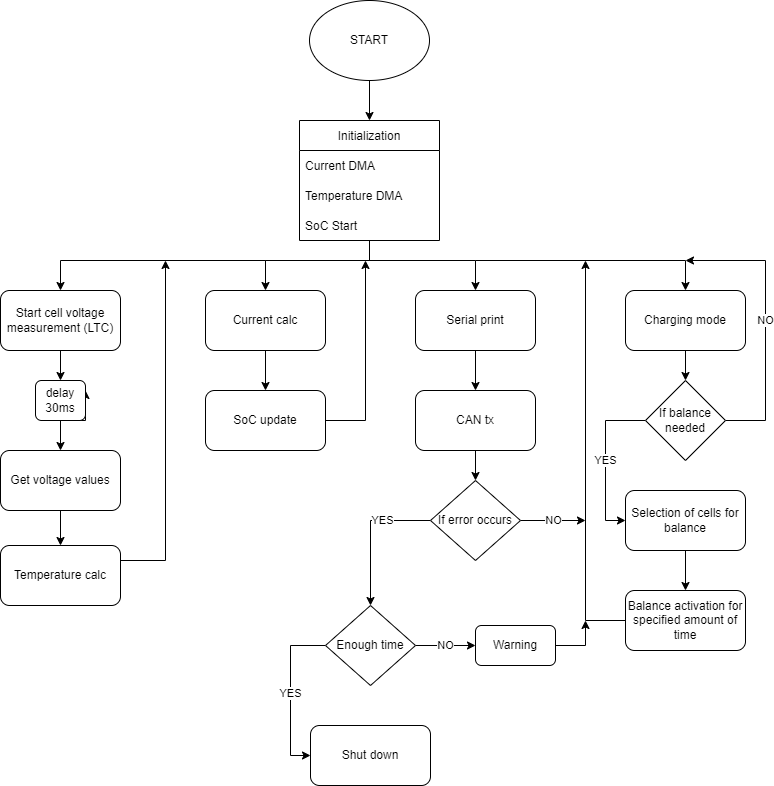

The diagram above was exported from draw.io. Its source (the exported page's mxGraphModel, read from the mxfile embedded in the PNG):
<mxGraphModel dx="2022" dy="1124" grid="1" gridSize="10" guides="1" tooltips="1" connect="1" arrows="1" fold="1" page="1" pageScale="1" pageWidth="827" pageHeight="1169" background="#ffffff" math="0" shadow="0">
  <root>
    <mxCell id="0" />
    <mxCell id="1" parent="0" />
    <mxCell id="syuyXqFdTdL98n0Ix1ju-55" style="edgeStyle=orthogonalEdgeStyle;rounded=0;orthogonalLoop=1;jettySize=auto;html=1;exitX=0.5;exitY=1;exitDx=0;exitDy=0;entryX=0.5;entryY=0;entryDx=0;entryDy=0;" edge="1" parent="1" source="syuyXqFdTdL98n0Ix1ju-1" target="syuyXqFdTdL98n0Ix1ju-50">
      <mxGeometry relative="1" as="geometry" />
    </mxCell>
    <mxCell id="syuyXqFdTdL98n0Ix1ju-1" value="START" style="ellipse;whiteSpace=wrap;html=1;" vertex="1" parent="1">
      <mxGeometry x="354" y="70" width="120" height="80" as="geometry" />
    </mxCell>
    <mxCell id="syuyXqFdTdL98n0Ix1ju-40" style="edgeStyle=orthogonalEdgeStyle;rounded=0;orthogonalLoop=1;jettySize=auto;html=1;" edge="1" parent="1" source="syuyXqFdTdL98n0Ix1ju-2" target="syuyXqFdTdL98n0Ix1ju-5">
      <mxGeometry relative="1" as="geometry" />
    </mxCell>
    <mxCell id="syuyXqFdTdL98n0Ix1ju-2" value="Start cell voltage measurement (LTC)" style="rounded=1;whiteSpace=wrap;html=1;" vertex="1" parent="1">
      <mxGeometry x="45" y="360" width="120" height="60" as="geometry" />
    </mxCell>
    <mxCell id="syuyXqFdTdL98n0Ix1ju-38" style="edgeStyle=orthogonalEdgeStyle;rounded=0;orthogonalLoop=1;jettySize=auto;html=1;entryX=0.5;entryY=0;entryDx=0;entryDy=0;" edge="1" parent="1" source="syuyXqFdTdL98n0Ix1ju-3" target="syuyXqFdTdL98n0Ix1ju-15">
      <mxGeometry relative="1" as="geometry" />
    </mxCell>
    <mxCell id="syuyXqFdTdL98n0Ix1ju-3" value="Current calc" style="rounded=1;whiteSpace=wrap;html=1;" vertex="1" parent="1">
      <mxGeometry x="250" y="360" width="120" height="60" as="geometry" />
    </mxCell>
    <mxCell id="syuyXqFdTdL98n0Ix1ju-13" style="edgeStyle=orthogonalEdgeStyle;rounded=0;orthogonalLoop=1;jettySize=auto;html=1;exitX=0.5;exitY=1;exitDx=0;exitDy=0;" edge="1" parent="1" source="syuyXqFdTdL98n0Ix1ju-5">
      <mxGeometry relative="1" as="geometry">
        <mxPoint x="130" y="460" as="targetPoint" />
      </mxGeometry>
    </mxCell>
    <mxCell id="syuyXqFdTdL98n0Ix1ju-41" style="edgeStyle=orthogonalEdgeStyle;rounded=0;orthogonalLoop=1;jettySize=auto;html=1;" edge="1" parent="1" source="syuyXqFdTdL98n0Ix1ju-5" target="syuyXqFdTdL98n0Ix1ju-6">
      <mxGeometry relative="1" as="geometry" />
    </mxCell>
    <mxCell id="syuyXqFdTdL98n0Ix1ju-5" value="delay 30ms" style="rounded=1;whiteSpace=wrap;html=1;" vertex="1" parent="1">
      <mxGeometry x="80" y="450" width="50" height="40" as="geometry" />
    </mxCell>
    <mxCell id="syuyXqFdTdL98n0Ix1ju-42" style="edgeStyle=orthogonalEdgeStyle;rounded=0;orthogonalLoop=1;jettySize=auto;html=1;" edge="1" parent="1" source="syuyXqFdTdL98n0Ix1ju-6" target="syuyXqFdTdL98n0Ix1ju-7">
      <mxGeometry relative="1" as="geometry" />
    </mxCell>
    <mxCell id="syuyXqFdTdL98n0Ix1ju-6" value="Get voltage values" style="rounded=1;whiteSpace=wrap;html=1;" vertex="1" parent="1">
      <mxGeometry x="45" y="520" width="120" height="60" as="geometry" />
    </mxCell>
    <mxCell id="syuyXqFdTdL98n0Ix1ju-43" style="edgeStyle=orthogonalEdgeStyle;rounded=0;orthogonalLoop=1;jettySize=auto;html=1;" edge="1" parent="1" source="syuyXqFdTdL98n0Ix1ju-7">
      <mxGeometry relative="1" as="geometry">
        <mxPoint x="210" y="330" as="targetPoint" />
        <Array as="points">
          <mxPoint x="210" y="630" />
        </Array>
      </mxGeometry>
    </mxCell>
    <mxCell id="syuyXqFdTdL98n0Ix1ju-7" value="Temperature calc" style="rounded=1;whiteSpace=wrap;html=1;" vertex="1" parent="1">
      <mxGeometry x="45" y="615" width="120" height="60" as="geometry" />
    </mxCell>
    <mxCell id="syuyXqFdTdL98n0Ix1ju-30" style="edgeStyle=orthogonalEdgeStyle;rounded=0;orthogonalLoop=1;jettySize=auto;html=1;entryX=0.5;entryY=0;entryDx=0;entryDy=0;" edge="1" parent="1" target="syuyXqFdTdL98n0Ix1ju-3">
      <mxGeometry relative="1" as="geometry">
        <mxPoint x="414" y="310" as="sourcePoint" />
        <Array as="points">
          <mxPoint x="414" y="330" />
          <mxPoint x="310" y="330" />
        </Array>
      </mxGeometry>
    </mxCell>
    <mxCell id="syuyXqFdTdL98n0Ix1ju-48" style="edgeStyle=orthogonalEdgeStyle;rounded=0;orthogonalLoop=1;jettySize=auto;html=1;" edge="1" parent="1" source="syuyXqFdTdL98n0Ix1ju-14" target="syuyXqFdTdL98n0Ix1ju-19">
      <mxGeometry relative="1" as="geometry" />
    </mxCell>
    <mxCell id="syuyXqFdTdL98n0Ix1ju-14" value="Charging mode" style="rounded=1;whiteSpace=wrap;html=1;" vertex="1" parent="1">
      <mxGeometry x="670" y="360" width="120" height="60" as="geometry" />
    </mxCell>
    <mxCell id="syuyXqFdTdL98n0Ix1ju-45" style="edgeStyle=orthogonalEdgeStyle;rounded=0;orthogonalLoop=1;jettySize=auto;html=1;" edge="1" parent="1" source="syuyXqFdTdL98n0Ix1ju-15">
      <mxGeometry relative="1" as="geometry">
        <mxPoint x="410" y="330" as="targetPoint" />
      </mxGeometry>
    </mxCell>
    <mxCell id="syuyXqFdTdL98n0Ix1ju-15" value="SoC update" style="rounded=1;whiteSpace=wrap;html=1;" vertex="1" parent="1">
      <mxGeometry x="250" y="460" width="120" height="60" as="geometry" />
    </mxCell>
    <mxCell id="syuyXqFdTdL98n0Ix1ju-69" style="edgeStyle=orthogonalEdgeStyle;rounded=0;orthogonalLoop=1;jettySize=auto;html=1;entryX=0.5;entryY=0;entryDx=0;entryDy=0;" edge="1" parent="1" source="syuyXqFdTdL98n0Ix1ju-16" target="syuyXqFdTdL98n0Ix1ju-17">
      <mxGeometry relative="1" as="geometry" />
    </mxCell>
    <mxCell id="syuyXqFdTdL98n0Ix1ju-16" value="Serial print" style="rounded=1;whiteSpace=wrap;html=1;" vertex="1" parent="1">
      <mxGeometry x="460" y="360" width="120" height="60" as="geometry" />
    </mxCell>
    <mxCell id="syuyXqFdTdL98n0Ix1ju-70" style="edgeStyle=orthogonalEdgeStyle;rounded=0;orthogonalLoop=1;jettySize=auto;html=1;entryX=0.5;entryY=0;entryDx=0;entryDy=0;" edge="1" parent="1" source="syuyXqFdTdL98n0Ix1ju-17" target="syuyXqFdTdL98n0Ix1ju-49">
      <mxGeometry relative="1" as="geometry" />
    </mxCell>
    <mxCell id="syuyXqFdTdL98n0Ix1ju-17" value="CAN tx" style="rounded=1;whiteSpace=wrap;html=1;" vertex="1" parent="1">
      <mxGeometry x="460" y="460" width="120" height="60" as="geometry" />
    </mxCell>
    <mxCell id="syuyXqFdTdL98n0Ix1ju-24" style="edgeStyle=orthogonalEdgeStyle;rounded=0;orthogonalLoop=1;jettySize=auto;html=1;entryX=0.5;entryY=0;entryDx=0;entryDy=0;" edge="1" parent="1" source="syuyXqFdTdL98n0Ix1ju-18" target="syuyXqFdTdL98n0Ix1ju-23">
      <mxGeometry relative="1" as="geometry" />
    </mxCell>
    <mxCell id="syuyXqFdTdL98n0Ix1ju-18" value="Selection of cells for balance" style="rounded=1;whiteSpace=wrap;html=1;" vertex="1" parent="1">
      <mxGeometry x="670" y="560" width="120" height="60" as="geometry" />
    </mxCell>
    <mxCell id="syuyXqFdTdL98n0Ix1ju-20" value="NO" style="edgeStyle=orthogonalEdgeStyle;rounded=0;orthogonalLoop=1;jettySize=auto;html=1;" edge="1" parent="1" source="syuyXqFdTdL98n0Ix1ju-19">
      <mxGeometry relative="1" as="geometry">
        <mxPoint x="730" y="330" as="targetPoint" />
        <Array as="points">
          <mxPoint x="810" y="490" />
          <mxPoint x="810" y="330" />
        </Array>
      </mxGeometry>
    </mxCell>
    <mxCell id="syuyXqFdTdL98n0Ix1ju-22" value="YES" style="edgeStyle=orthogonalEdgeStyle;rounded=0;orthogonalLoop=1;jettySize=auto;html=1;entryX=0;entryY=0.5;entryDx=0;entryDy=0;" edge="1" parent="1" source="syuyXqFdTdL98n0Ix1ju-19" target="syuyXqFdTdL98n0Ix1ju-18">
      <mxGeometry relative="1" as="geometry">
        <Array as="points">
          <mxPoint x="650" y="490" />
          <mxPoint x="650" y="590" />
        </Array>
      </mxGeometry>
    </mxCell>
    <mxCell id="syuyXqFdTdL98n0Ix1ju-19" value="If balance needed" style="rhombus;whiteSpace=wrap;html=1;" vertex="1" parent="1">
      <mxGeometry x="690" y="450" width="80" height="80" as="geometry" />
    </mxCell>
    <mxCell id="syuyXqFdTdL98n0Ix1ju-34" style="edgeStyle=orthogonalEdgeStyle;rounded=0;orthogonalLoop=1;jettySize=auto;html=1;" edge="1" parent="1" source="syuyXqFdTdL98n0Ix1ju-23">
      <mxGeometry relative="1" as="geometry">
        <mxPoint x="630" y="330" as="targetPoint" />
      </mxGeometry>
    </mxCell>
    <mxCell id="syuyXqFdTdL98n0Ix1ju-23" value="Balance activation for specified amount of time" style="rounded=1;whiteSpace=wrap;html=1;" vertex="1" parent="1">
      <mxGeometry x="670" y="660" width="120" height="60" as="geometry" />
    </mxCell>
    <mxCell id="syuyXqFdTdL98n0Ix1ju-31" style="edgeStyle=orthogonalEdgeStyle;rounded=0;orthogonalLoop=1;jettySize=auto;html=1;entryX=0.5;entryY=0;entryDx=0;entryDy=0;" edge="1" parent="1" target="syuyXqFdTdL98n0Ix1ju-2">
      <mxGeometry relative="1" as="geometry">
        <mxPoint x="310" y="340" as="sourcePoint" />
        <mxPoint x="146" y="330" as="targetPoint" />
        <Array as="points">
          <mxPoint x="310" y="330" />
          <mxPoint x="105" y="330" />
        </Array>
      </mxGeometry>
    </mxCell>
    <mxCell id="syuyXqFdTdL98n0Ix1ju-33" style="edgeStyle=orthogonalEdgeStyle;rounded=0;orthogonalLoop=1;jettySize=auto;html=1;" edge="1" parent="1">
      <mxGeometry relative="1" as="geometry">
        <mxPoint x="520" y="330" as="sourcePoint" />
        <mxPoint x="730" y="360" as="targetPoint" />
        <Array as="points">
          <mxPoint x="730" y="330" />
        </Array>
      </mxGeometry>
    </mxCell>
    <mxCell id="syuyXqFdTdL98n0Ix1ju-57" value="NO" style="edgeStyle=orthogonalEdgeStyle;rounded=0;orthogonalLoop=1;jettySize=auto;html=1;" edge="1" parent="1" source="syuyXqFdTdL98n0Ix1ju-49">
      <mxGeometry relative="1" as="geometry">
        <mxPoint x="630" y="590" as="targetPoint" />
      </mxGeometry>
    </mxCell>
    <mxCell id="syuyXqFdTdL98n0Ix1ju-59" value="YES" style="edgeStyle=orthogonalEdgeStyle;rounded=0;orthogonalLoop=1;jettySize=auto;html=1;entryX=0.5;entryY=0;entryDx=0;entryDy=0;" edge="1" parent="1" source="syuyXqFdTdL98n0Ix1ju-49" target="syuyXqFdTdL98n0Ix1ju-60">
      <mxGeometry x="-0.3333" relative="1" as="geometry">
        <Array as="points">
          <mxPoint x="415" y="590" />
        </Array>
        <mxPoint as="offset" />
      </mxGeometry>
    </mxCell>
    <mxCell id="syuyXqFdTdL98n0Ix1ju-49" value="If error occurs" style="rhombus;whiteSpace=wrap;html=1;" vertex="1" parent="1">
      <mxGeometry x="475" y="550" width="90" height="80" as="geometry" />
    </mxCell>
    <mxCell id="syuyXqFdTdL98n0Ix1ju-50" value="Initialization" style="swimlane;fontStyle=0;childLayout=stackLayout;horizontal=1;startSize=30;horizontalStack=0;resizeParent=1;resizeParentMax=0;resizeLast=0;collapsible=1;marginBottom=0;" vertex="1" parent="1">
      <mxGeometry x="344" y="190" width="140" height="120" as="geometry">
        <mxRectangle x="344" y="190" width="100" height="30" as="alternateBounds" />
      </mxGeometry>
    </mxCell>
    <mxCell id="syuyXqFdTdL98n0Ix1ju-51" value="Current DMA" style="text;strokeColor=none;fillColor=none;align=left;verticalAlign=middle;spacingLeft=4;spacingRight=4;overflow=hidden;points=[[0,0.5],[1,0.5]];portConstraint=eastwest;rotatable=0;" vertex="1" parent="syuyXqFdTdL98n0Ix1ju-50">
      <mxGeometry y="30" width="140" height="30" as="geometry" />
    </mxCell>
    <mxCell id="syuyXqFdTdL98n0Ix1ju-52" value="Temperature DMA" style="text;strokeColor=none;fillColor=none;align=left;verticalAlign=middle;spacingLeft=4;spacingRight=4;overflow=hidden;points=[[0,0.5],[1,0.5]];portConstraint=eastwest;rotatable=0;" vertex="1" parent="syuyXqFdTdL98n0Ix1ju-50">
      <mxGeometry y="60" width="140" height="30" as="geometry" />
    </mxCell>
    <mxCell id="syuyXqFdTdL98n0Ix1ju-53" value="SoC Start" style="text;strokeColor=none;fillColor=none;align=left;verticalAlign=middle;spacingLeft=4;spacingRight=4;overflow=hidden;points=[[0,0.5],[1,0.5]];portConstraint=eastwest;rotatable=0;" vertex="1" parent="syuyXqFdTdL98n0Ix1ju-50">
      <mxGeometry y="90" width="140" height="30" as="geometry" />
    </mxCell>
    <mxCell id="syuyXqFdTdL98n0Ix1ju-58" value="Shut down" style="rounded=1;whiteSpace=wrap;html=1;" vertex="1" parent="1">
      <mxGeometry x="355" y="795" width="120" height="60" as="geometry" />
    </mxCell>
    <mxCell id="syuyXqFdTdL98n0Ix1ju-63" value="YES" style="edgeStyle=orthogonalEdgeStyle;rounded=0;orthogonalLoop=1;jettySize=auto;html=1;entryX=0;entryY=0.5;entryDx=0;entryDy=0;" edge="1" parent="1" source="syuyXqFdTdL98n0Ix1ju-60" target="syuyXqFdTdL98n0Ix1ju-58">
      <mxGeometry relative="1" as="geometry">
        <Array as="points">
          <mxPoint x="335" y="715" />
          <mxPoint x="335" y="825" />
        </Array>
      </mxGeometry>
    </mxCell>
    <mxCell id="syuyXqFdTdL98n0Ix1ju-65" value="NO" style="edgeStyle=orthogonalEdgeStyle;rounded=0;orthogonalLoop=1;jettySize=auto;html=1;entryX=0;entryY=0.5;entryDx=0;entryDy=0;" edge="1" parent="1" source="syuyXqFdTdL98n0Ix1ju-60" target="syuyXqFdTdL98n0Ix1ju-64">
      <mxGeometry relative="1" as="geometry" />
    </mxCell>
    <mxCell id="syuyXqFdTdL98n0Ix1ju-60" value="Enough time" style="rhombus;whiteSpace=wrap;html=1;" vertex="1" parent="1">
      <mxGeometry x="370" y="675" width="90" height="80" as="geometry" />
    </mxCell>
    <mxCell id="syuyXqFdTdL98n0Ix1ju-66" style="edgeStyle=orthogonalEdgeStyle;rounded=0;orthogonalLoop=1;jettySize=auto;html=1;" edge="1" parent="1" source="syuyXqFdTdL98n0Ix1ju-64">
      <mxGeometry relative="1" as="geometry">
        <mxPoint x="630" y="690" as="targetPoint" />
      </mxGeometry>
    </mxCell>
    <mxCell id="syuyXqFdTdL98n0Ix1ju-64" value="Warning" style="rounded=1;whiteSpace=wrap;html=1;" vertex="1" parent="1">
      <mxGeometry x="520" y="695" width="80" height="40" as="geometry" />
    </mxCell>
    <mxCell id="syuyXqFdTdL98n0Ix1ju-67" style="edgeStyle=orthogonalEdgeStyle;rounded=0;orthogonalLoop=1;jettySize=auto;html=1;" edge="1" parent="1">
      <mxGeometry relative="1" as="geometry">
        <mxPoint x="410" y="330" as="sourcePoint" />
        <mxPoint x="520" y="360" as="targetPoint" />
        <Array as="points">
          <mxPoint x="520" y="330" />
        </Array>
      </mxGeometry>
    </mxCell>
  </root>
</mxGraphModel>